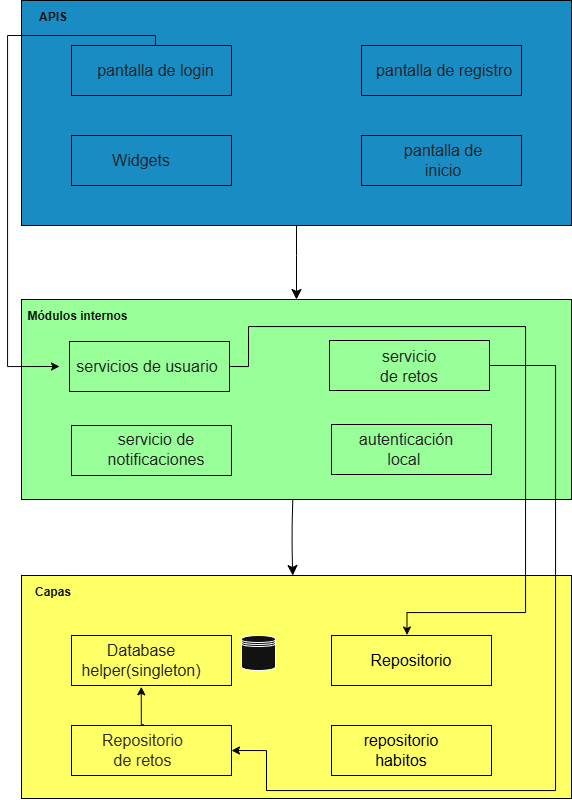

The diagram above was exported from draw.io. Its source (the exported page's mxGraphModel, read from the mxfile embedded in the PNG):
<mxGraphModel dx="1395" dy="846" grid="0" gridSize="10" guides="1" tooltips="1" connect="1" arrows="1" fold="1" page="1" pageScale="1" pageWidth="827" pageHeight="1169" background="light-dark(#FFFFFF,#FFFFFF)" math="0" shadow="0">
  <root>
    <mxCell id="0" />
    <mxCell id="1" parent="0" />
    <mxCell id="cpGccihtorBgyGptG6TP-8" value="" style="edgeStyle=none;curved=1;rounded=0;orthogonalLoop=1;jettySize=auto;html=1;fontSize=12;startSize=8;endSize=8;fontColor=light-dark(#000000,#212121);strokeColor=light-dark(#000000,#000000);" parent="1" source="cpGccihtorBgyGptG6TP-1" target="cpGccihtorBgyGptG6TP-2" edge="1">
      <mxGeometry relative="1" as="geometry">
        <Array as="points">
          <mxPoint x="315" y="310" />
        </Array>
      </mxGeometry>
    </mxCell>
    <mxCell id="cpGccihtorBgyGptG6TP-1" value="" style="rounded=0;whiteSpace=wrap;html=1;fillColor=#1ba1e2;fontColor=light-dark(#000000,#212121);strokeColor=light-dark(#000000,#000000);" parent="1" vertex="1">
      <mxGeometry x="40" y="55" width="550" height="225" as="geometry" />
    </mxCell>
    <mxCell id="cpGccihtorBgyGptG6TP-9" value="" style="edgeStyle=none;curved=1;rounded=0;orthogonalLoop=1;jettySize=auto;html=1;fontSize=12;startSize=8;endSize=8;fontColor=light-dark(#000000,#212121);strokeColor=light-dark(#000000,#000000);" parent="1" source="cpGccihtorBgyGptG6TP-2" target="cpGccihtorBgyGptG6TP-3" edge="1">
      <mxGeometry relative="1" as="geometry">
        <Array as="points">
          <mxPoint x="310" y="590" />
        </Array>
      </mxGeometry>
    </mxCell>
    <mxCell id="cpGccihtorBgyGptG6TP-2" value="" style="rounded=0;whiteSpace=wrap;html=1;fillColor=light-dark(#1BA1E2,#99FF99);fontColor=light-dark(#000000,#212121);strokeColor=light-dark(#000000,#000000);" parent="1" vertex="1">
      <mxGeometry x="40" y="354" width="550" height="200" as="geometry" />
    </mxCell>
    <mxCell id="cpGccihtorBgyGptG6TP-3" value="" style="rounded=0;whiteSpace=wrap;html=1;fillColor=light-dark(#1BA1E2,#FFFF66);strokeColor=light-dark(#000000,#000000);fontColor=light-dark(#000000,#212121);" parent="1" vertex="1">
      <mxGeometry x="40" y="630" width="550" height="223" as="geometry" />
    </mxCell>
    <mxCell id="cpGccihtorBgyGptG6TP-11" value="" style="rounded=0;whiteSpace=wrap;html=1;fillColor=none;strokeWidth=1;strokeColor=light-dark(#000000,#000000);perimeterSpacing=0;fontColor=light-dark(#000000,#212121);" parent="1" vertex="1">
      <mxGeometry x="90" y="100" width="160" height="50" as="geometry" />
    </mxCell>
    <mxCell id="cpGccihtorBgyGptG6TP-19" value="" style="rounded=0;whiteSpace=wrap;html=1;fillColor=none;fontColor=light-dark(#000000,#212121);strokeColor=light-dark(#000000,#000000);" parent="1" vertex="1">
      <mxGeometry x="90" y="190" width="160" height="50" as="geometry" />
    </mxCell>
    <mxCell id="cpGccihtorBgyGptG6TP-20" value="" style="rounded=0;whiteSpace=wrap;html=1;fillColor=none;fontColor=light-dark(#000000,#212121);strokeColor=light-dark(#000000,#000000);" parent="1" vertex="1">
      <mxGeometry x="380" y="100" width="160" height="50" as="geometry" />
    </mxCell>
    <mxCell id="cpGccihtorBgyGptG6TP-21" value="" style="rounded=0;whiteSpace=wrap;html=1;fillColor=none;fontColor=light-dark(#000000,#212121);strokeColor=light-dark(#000000,#000000);" parent="1" vertex="1">
      <mxGeometry x="380" y="190" width="160" height="50" as="geometry" />
    </mxCell>
    <mxCell id="cpGccihtorBgyGptG6TP-23" value="" style="rounded=0;whiteSpace=wrap;html=1;fillColor=none;fontColor=light-dark(#000000,#212121);strokeColor=light-dark(#000000,#000000);" parent="1" vertex="1">
      <mxGeometry x="90" y="480" width="160" height="50" as="geometry" />
    </mxCell>
    <mxCell id="ksMMC7gkuANligTowBin-11" style="edgeStyle=orthogonalEdgeStyle;rounded=0;orthogonalLoop=1;jettySize=auto;html=1;exitX=1;exitY=0.5;exitDx=0;exitDy=0;entryX=1;entryY=0.5;entryDx=0;entryDy=0;strokeColor=light-dark(#000000,#000000);" edge="1" parent="1" source="cpGccihtorBgyGptG6TP-24" target="cpGccihtorBgyGptG6TP-31">
      <mxGeometry relative="1" as="geometry">
        <Array as="points">
          <mxPoint x="574" y="420" />
          <mxPoint x="574" y="845" />
          <mxPoint x="285" y="845" />
          <mxPoint x="285" y="805" />
        </Array>
      </mxGeometry>
    </mxCell>
    <mxCell id="cpGccihtorBgyGptG6TP-24" value="" style="rounded=0;whiteSpace=wrap;html=1;fillColor=none;fontColor=light-dark(#000000,#212121);strokeColor=light-dark(#000000,#000000);" parent="1" vertex="1">
      <mxGeometry x="348" y="395" width="160" height="50" as="geometry" />
    </mxCell>
    <mxCell id="cpGccihtorBgyGptG6TP-25" value="" style="rounded=0;whiteSpace=wrap;html=1;fillColor=none;fontColor=light-dark(#000000,#212121);strokeColor=light-dark(#000000,#000000);" parent="1" vertex="1">
      <mxGeometry x="350" y="479" width="160" height="50" as="geometry" />
    </mxCell>
    <mxCell id="cpGccihtorBgyGptG6TP-26" value="" style="rounded=0;whiteSpace=wrap;html=1;fillColor=none;fontColor=light-dark(#000000,#212121);strokeColor=light-dark(#000000,#000000);" parent="1" vertex="1">
      <mxGeometry x="88" y="396" width="160" height="50" as="geometry" />
    </mxCell>
    <mxCell id="ksMMC7gkuANligTowBin-12" value="" style="edgeStyle=orthogonalEdgeStyle;rounded=0;orthogonalLoop=1;jettySize=auto;html=1;strokeColor=light-dark(#000000,#000000);exitX=0.442;exitY=-0.009;exitDx=0;exitDy=0;exitPerimeter=0;entryX=0.436;entryY=1.026;entryDx=0;entryDy=0;entryPerimeter=0;" edge="1" parent="1" source="cpGccihtorBgyGptG6TP-31" target="cpGccihtorBgyGptG6TP-34">
      <mxGeometry relative="1" as="geometry">
        <Array as="points">
          <mxPoint x="162" y="780" />
          <mxPoint x="160" y="779" />
        </Array>
      </mxGeometry>
    </mxCell>
    <mxCell id="cpGccihtorBgyGptG6TP-31" value="" style="rounded=0;whiteSpace=wrap;html=1;fillColor=none;fontColor=light-dark(#000000,#212121);strokeColor=light-dark(#000000,#000000);" parent="1" vertex="1">
      <mxGeometry x="90" y="780" width="160" height="50" as="geometry" />
    </mxCell>
    <mxCell id="cpGccihtorBgyGptG6TP-32" value="" style="rounded=0;whiteSpace=wrap;html=1;fillColor=none;fontColor=light-dark(#000000,#212121);strokeColor=light-dark(#000000,#000000);" parent="1" vertex="1">
      <mxGeometry x="350" y="690" width="160" height="50" as="geometry" />
    </mxCell>
    <mxCell id="cpGccihtorBgyGptG6TP-33" value="" style="rounded=0;whiteSpace=wrap;html=1;fillColor=none;fontColor=light-dark(#000000,#212121);strokeColor=light-dark(#000000,#000000);" parent="1" vertex="1">
      <mxGeometry x="350" y="780" width="160" height="50" as="geometry" />
    </mxCell>
    <mxCell id="cpGccihtorBgyGptG6TP-34" value="" style="rounded=0;whiteSpace=wrap;html=1;fillColor=none;fontColor=light-dark(#000000,#212121);strokeColor=light-dark(#000000,#000000);" parent="1" vertex="1">
      <mxGeometry x="90" y="690" width="160" height="50" as="geometry" />
    </mxCell>
    <mxCell id="ksMMC7gkuANligTowBin-7" value="" style="edgeStyle=orthogonalEdgeStyle;rounded=0;orthogonalLoop=1;jettySize=auto;html=1;entryX=0;entryY=0.5;entryDx=0;entryDy=0;strokeColor=light-dark(#000000,#060606);" edge="1" parent="1" target="cpGccihtorBgyGptG6TP-39">
      <mxGeometry relative="1" as="geometry">
        <mxPoint x="174" y="100" as="sourcePoint" />
        <mxPoint x="92" y="343" as="targetPoint" />
        <Array as="points">
          <mxPoint x="174" y="90" />
          <mxPoint x="26" y="90" />
          <mxPoint x="26" y="421" />
        </Array>
      </mxGeometry>
    </mxCell>
    <mxCell id="cpGccihtorBgyGptG6TP-35" value="pantalla de login" style="text;strokeColor=none;fillColor=none;html=1;align=center;verticalAlign=middle;whiteSpace=wrap;rounded=0;fontSize=16;fontColor=light-dark(#000000,#212121);" parent="1" vertex="1">
      <mxGeometry x="90" y="110" width="169" height="30" as="geometry" />
    </mxCell>
    <mxCell id="cpGccihtorBgyGptG6TP-36" value="pantalla de registro" style="text;strokeColor=none;fillColor=none;html=1;align=center;verticalAlign=middle;whiteSpace=wrap;rounded=0;fontSize=16;fontColor=light-dark(#000000,#212121);" parent="1" vertex="1">
      <mxGeometry x="384" y="110" width="158" height="30" as="geometry" />
    </mxCell>
    <mxCell id="cpGccihtorBgyGptG6TP-37" value="Widgets" style="text;strokeColor=none;fillColor=none;html=1;align=center;verticalAlign=middle;whiteSpace=wrap;rounded=0;fontSize=16;fontColor=light-dark(#000000,#212121);" parent="1" vertex="1">
      <mxGeometry x="130" y="200" width="60" height="30" as="geometry" />
    </mxCell>
    <mxCell id="cpGccihtorBgyGptG6TP-38" value="pantalla de inicio" style="text;strokeColor=none;fillColor=none;html=1;align=center;verticalAlign=middle;whiteSpace=wrap;rounded=0;fontSize=16;fontColor=light-dark(#000000,#212121);" parent="1" vertex="1">
      <mxGeometry x="402" y="195" width="120" height="40" as="geometry" />
    </mxCell>
    <mxCell id="ksMMC7gkuANligTowBin-10" style="edgeStyle=orthogonalEdgeStyle;rounded=0;orthogonalLoop=1;jettySize=auto;html=1;entryX=0.472;entryY=-0.01;entryDx=0;entryDy=0;entryPerimeter=0;strokeColor=light-dark(#000000,#000000);" edge="1" parent="1" target="cpGccihtorBgyGptG6TP-32">
      <mxGeometry relative="1" as="geometry">
        <mxPoint x="248" y="421" as="sourcePoint" />
        <Array as="points">
          <mxPoint x="267" y="421" />
          <mxPoint x="267" y="381" />
          <mxPoint x="544" y="381" />
          <mxPoint x="544" y="667" />
          <mxPoint x="426" y="667" />
        </Array>
      </mxGeometry>
    </mxCell>
    <mxCell id="cpGccihtorBgyGptG6TP-39" value="servicios de usuario" style="text;strokeColor=none;fillColor=none;html=1;align=center;verticalAlign=middle;whiteSpace=wrap;rounded=0;fontSize=16;fontColor=light-dark(#000000,#212121);" parent="1" vertex="1">
      <mxGeometry x="78" y="406" width="176" height="30" as="geometry" />
    </mxCell>
    <mxCell id="cpGccihtorBgyGptG6TP-41" value="servicio de retos" style="text;strokeColor=none;fillColor=none;html=1;align=center;verticalAlign=middle;whiteSpace=wrap;rounded=0;fontSize=16;fontColor=light-dark(#000000,#212121);" parent="1" vertex="1">
      <mxGeometry x="398" y="406" width="60" height="30" as="geometry" />
    </mxCell>
    <mxCell id="cpGccihtorBgyGptG6TP-42" value="servicio de notificaciones" style="text;strokeColor=none;fillColor=none;html=1;align=center;verticalAlign=middle;whiteSpace=wrap;rounded=0;fontSize=16;fontColor=light-dark(#000000,#212121);" parent="1" vertex="1">
      <mxGeometry x="90" y="489" width="170" height="30" as="geometry" />
    </mxCell>
    <mxCell id="cpGccihtorBgyGptG6TP-43" value="autenticación local&amp;nbsp;" style="text;strokeColor=none;fillColor=none;html=1;align=center;verticalAlign=middle;whiteSpace=wrap;rounded=0;fontSize=16;fontColor=light-dark(#000000,#212121);" parent="1" vertex="1">
      <mxGeometry x="380" y="489" width="90" height="30" as="geometry" />
    </mxCell>
    <mxCell id="cpGccihtorBgyGptG6TP-44" value="Database helper(singleton)" style="text;strokeColor=none;fillColor=none;html=1;align=center;verticalAlign=middle;whiteSpace=wrap;rounded=0;fontSize=16;fontColor=light-dark(#000000,#212121);" parent="1" vertex="1">
      <mxGeometry x="130" y="700" width="60" height="30" as="geometry" />
    </mxCell>
    <mxCell id="cpGccihtorBgyGptG6TP-47" value="&lt;font style=&quot;color: light-dark(rgb(0, 0, 0), rgb(0, 0, 0));&quot;&gt;Repositorio&lt;/font&gt;" style="text;html=1;whiteSpace=wrap;strokeColor=none;fillColor=none;align=center;verticalAlign=middle;rounded=0;fontSize=16;" parent="1" vertex="1">
      <mxGeometry x="400" y="700" width="60" height="30" as="geometry" />
    </mxCell>
    <mxCell id="cpGccihtorBgyGptG6TP-48" value="&lt;font style=&quot;color: light-dark(rgb(0, 0, 0), rgb(43, 43, 43));&quot;&gt;Repositorio de retos&lt;/font&gt;" style="text;html=1;whiteSpace=wrap;strokeColor=none;fillColor=none;align=center;verticalAlign=middle;rounded=0;fontSize=16;rotation=0;" parent="1" vertex="1">
      <mxGeometry x="120" y="790" width="83" height="30" as="geometry" />
    </mxCell>
    <mxCell id="cpGccihtorBgyGptG6TP-49" value="&lt;font style=&quot;color: light-dark(rgb(0, 0, 0), rgb(0, 0, 0));&quot;&gt;repositorio habitos&lt;/font&gt;" style="text;html=1;whiteSpace=wrap;strokeColor=none;fillColor=none;align=center;verticalAlign=middle;rounded=0;fontSize=16;" parent="1" vertex="1">
      <mxGeometry x="390" y="790" width="60" height="30" as="geometry" />
    </mxCell>
    <mxCell id="cpGccihtorBgyGptG6TP-69" value="" style="shape=datastore;whiteSpace=wrap;html=1;" parent="1" vertex="1">
      <mxGeometry x="260" y="690" width="34" height="35" as="geometry" />
    </mxCell>
    <mxCell id="ksMMC7gkuANligTowBin-2" value="&lt;b&gt;APIS&lt;/b&gt;" style="text;html=1;whiteSpace=wrap;strokeColor=none;fillColor=#1ba1e2;align=center;verticalAlign=middle;rounded=0;fontColor=#ffffff;" vertex="1" parent="1">
      <mxGeometry x="42" y="57" width="60" height="30" as="geometry" />
    </mxCell>
    <mxCell id="ksMMC7gkuANligTowBin-4" value="&lt;b&gt;Módulos internos&lt;/b&gt;" style="text;html=1;whiteSpace=wrap;strokeColor=none;fillColor=light-dark(#1BA1E2,#99FF99);align=center;verticalAlign=middle;rounded=0;fontColor=#ffffff;" vertex="1" parent="1">
      <mxGeometry x="43" y="356" width="107" height="30" as="geometry" />
    </mxCell>
    <mxCell id="ksMMC7gkuANligTowBin-5" value="&lt;b&gt;Capas&lt;/b&gt;" style="text;html=1;whiteSpace=wrap;strokeColor=none;fillColor=light-dark(#1BA1E2,#FFFF66);align=center;verticalAlign=middle;rounded=0;fontColor=#ffffff;" vertex="1" parent="1">
      <mxGeometry x="42" y="632" width="60" height="30" as="geometry" />
    </mxCell>
  </root>
</mxGraphModel>